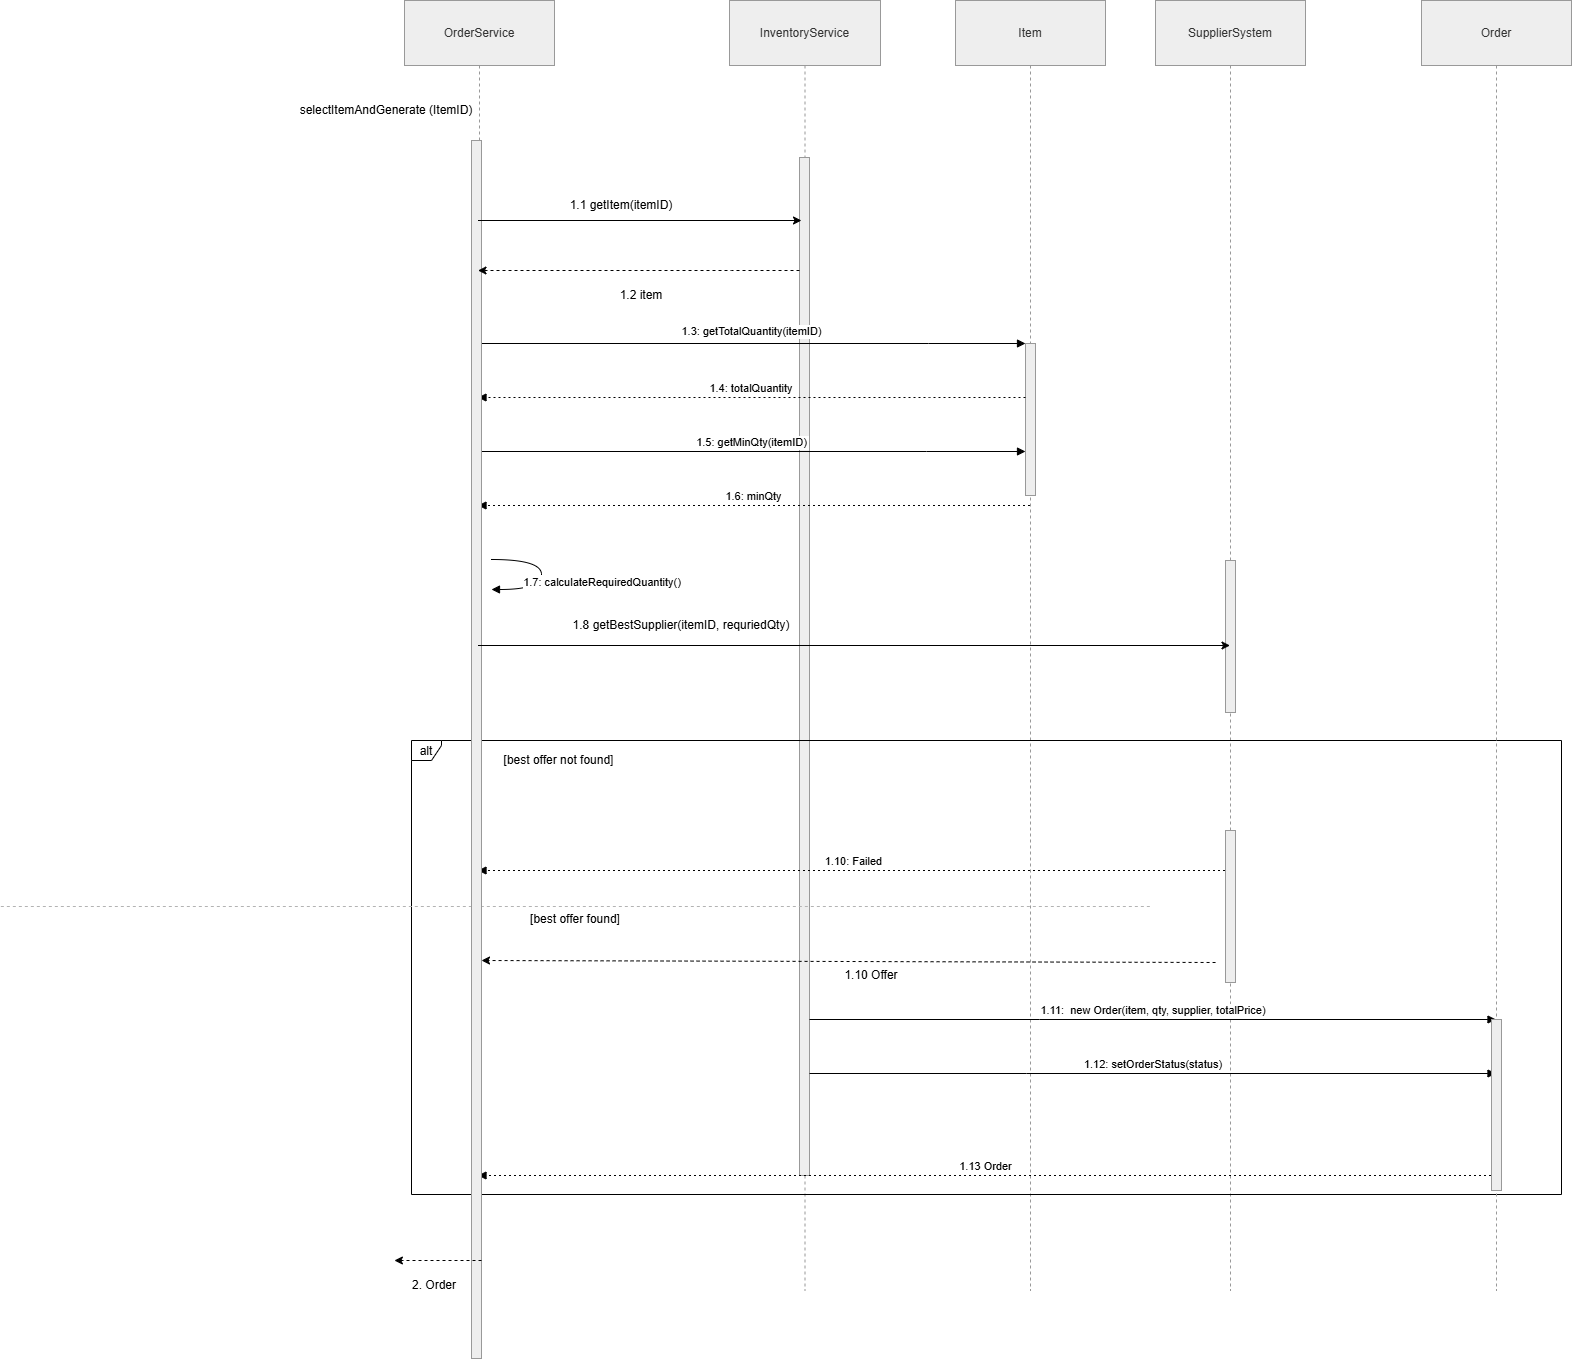

The diagram above was exported from draw.io. Its source (the exported page's mxGraphModel, read from the mxfile embedded in the PNG):
<mxGraphModel dx="3324" dy="1482" grid="1" gridSize="10" guides="1" tooltips="1" connect="1" arrows="1" fold="1" page="1" pageScale="1" pageWidth="850" pageHeight="1100" math="0" shadow="0">
  <root>
    <mxCell id="0" />
    <mxCell id="1" parent="0" />
    <mxCell id="gLIWUCjFOa52d8spOJMO-1" parent="1" style="shape=umlLifeline;perimeter=lifelinePerimeter;whiteSpace=wrap;container=1;dropTarget=0;collapsible=0;recursiveResize=0;outlineConnect=0;portConstraint=eastwest;newEdgeStyle={&quot;edgeStyle&quot;:&quot;elbowEdgeStyle&quot;,&quot;elbow&quot;:&quot;vertical&quot;,&quot;curved&quot;:0,&quot;rounded&quot;:0};size=65;fillColor=light-dark(#eeeeee,#1f2020);strokeColor=light-dark(#999999,#cccccc);fontColor=light-dark(#333333,#cccccc);" value="OrderService" vertex="1">
      <mxGeometry height="1290" width="150" x="113" y="20" as="geometry" />
    </mxCell>
    <mxCell id="gLIWUCjFOa52d8spOJMO-2" parent="gLIWUCjFOa52d8spOJMO-1" style="points=[];perimeter=orthogonalPerimeter;outlineConnect=0;targetShapes=umlLifeline;portConstraint=eastwest;newEdgeStyle={&quot;edgeStyle&quot;:&quot;elbowEdgeStyle&quot;,&quot;elbow&quot;:&quot;vertical&quot;,&quot;curved&quot;:0,&quot;rounded&quot;:0};fillColor=light-dark(#eeeeee,#1f2020);strokeColor=light-dark(#999999,#cccccc);fontColor=light-dark(#333333,#cccccc);" value="" vertex="1">
      <mxGeometry width="10" x="70" as="geometry" />
    </mxCell>
    <mxCell id="gLIWUCjFOa52d8spOJMO-3" parent="1" style="shape=umlLifeline;perimeter=lifelinePerimeter;whiteSpace=wrap;container=1;dropTarget=0;collapsible=0;recursiveResize=0;outlineConnect=0;portConstraint=eastwest;newEdgeStyle={&quot;edgeStyle&quot;:&quot;elbowEdgeStyle&quot;,&quot;elbow&quot;:&quot;vertical&quot;,&quot;curved&quot;:0,&quot;rounded&quot;:0};size=65;fillColor=light-dark(#eeeeee,#1f2020);strokeColor=light-dark(#999999,#cccccc);fontColor=light-dark(#333333,#cccccc);" value="InventoryService" vertex="1">
      <mxGeometry height="1290" width="151" x="438" y="20" as="geometry" />
    </mxCell>
    <mxCell id="gLIWUCjFOa52d8spOJMO-4" parent="gLIWUCjFOa52d8spOJMO-3" style="points=[];perimeter=orthogonalPerimeter;outlineConnect=0;targetShapes=umlLifeline;portConstraint=eastwest;newEdgeStyle={&quot;edgeStyle&quot;:&quot;elbowEdgeStyle&quot;,&quot;elbow&quot;:&quot;vertical&quot;,&quot;curved&quot;:0,&quot;rounded&quot;:0};fillColor=light-dark(#eeeeee,#1f2020);strokeColor=light-dark(#999999,#cccccc);fontColor=light-dark(#333333,#cccccc);" value="" vertex="1">
      <mxGeometry height="1018" width="10" x="70" y="157" as="geometry" />
    </mxCell>
    <mxCell id="gLIWUCjFOa52d8spOJMO-5" parent="1" style="shape=umlLifeline;perimeter=lifelinePerimeter;whiteSpace=wrap;container=1;dropTarget=0;collapsible=0;recursiveResize=0;outlineConnect=0;portConstraint=eastwest;newEdgeStyle={&quot;edgeStyle&quot;:&quot;elbowEdgeStyle&quot;,&quot;elbow&quot;:&quot;vertical&quot;,&quot;curved&quot;:0,&quot;rounded&quot;:0};size=65;fillColor=light-dark(#eeeeee,#1f2020);strokeColor=light-dark(#999999,#cccccc);fontColor=light-dark(#333333,#cccccc);" value="Item" vertex="1">
      <mxGeometry height="1290" width="150" x="664" y="20" as="geometry" />
    </mxCell>
    <mxCell id="gLIWUCjFOa52d8spOJMO-6" parent="gLIWUCjFOa52d8spOJMO-5" style="points=[];perimeter=orthogonalPerimeter;outlineConnect=0;targetShapes=umlLifeline;portConstraint=eastwest;newEdgeStyle={&quot;edgeStyle&quot;:&quot;elbowEdgeStyle&quot;,&quot;elbow&quot;:&quot;vertical&quot;,&quot;curved&quot;:0,&quot;rounded&quot;:0};fillColor=light-dark(#eeeeee,#1f2020);strokeColor=light-dark(#999999,#cccccc);fontColor=light-dark(#333333,#cccccc);" value="" vertex="1">
      <mxGeometry height="152" width="10" x="70" y="343" as="geometry" />
    </mxCell>
    <mxCell id="gLIWUCjFOa52d8spOJMO-7" parent="1" style="shape=umlLifeline;perimeter=lifelinePerimeter;whiteSpace=wrap;container=1;dropTarget=0;collapsible=0;recursiveResize=0;outlineConnect=0;portConstraint=eastwest;newEdgeStyle={&quot;edgeStyle&quot;:&quot;elbowEdgeStyle&quot;,&quot;elbow&quot;:&quot;vertical&quot;,&quot;curved&quot;:0,&quot;rounded&quot;:0};size=65;fillColor=light-dark(#eeeeee,#1f2020);strokeColor=light-dark(#999999,#cccccc);fontColor=light-dark(#333333,#cccccc);" value="SupplierSystem" vertex="1">
      <mxGeometry height="1290" width="150" x="864" y="20" as="geometry" />
    </mxCell>
    <mxCell id="gLIWUCjFOa52d8spOJMO-36" parent="gLIWUCjFOa52d8spOJMO-7" style="points=[];perimeter=orthogonalPerimeter;outlineConnect=0;targetShapes=umlLifeline;portConstraint=eastwest;newEdgeStyle={&quot;edgeStyle&quot;:&quot;elbowEdgeStyle&quot;,&quot;elbow&quot;:&quot;vertical&quot;,&quot;curved&quot;:0,&quot;rounded&quot;:0};fillColor=light-dark(#eeeeee,#1f2020);strokeColor=light-dark(#999999,#cccccc);fontColor=light-dark(#333333,#cccccc);" value="" vertex="1">
      <mxGeometry height="152" width="10" x="70" y="560" as="geometry" />
    </mxCell>
    <mxCell id="gLIWUCjFOa52d8spOJMO-9" parent="1" style="shape=umlFrame;pointerEvents=0;dropTarget=0;height=20;width=30;" value="alt" vertex="1">
      <mxGeometry height="454" width="1150" x="120" y="760" as="geometry" />
    </mxCell>
    <mxCell id="gLIWUCjFOa52d8spOJMO-11" parent="gLIWUCjFOa52d8spOJMO-9" style="shape=line;dashed=1;whiteSpace=wrap;verticalAlign=top;labelPosition=center;verticalLabelPosition=middle;align=center;strokeColor=#B3B3B3;" value="[best offer found]" vertex="1">
      <mxGeometry height="3" width="1150" x="-410.6637362637362" y="164.5" as="geometry" />
    </mxCell>
    <mxCell id="gLIWUCjFOa52d8spOJMO-14" edge="1" parent="1" source="gLIWUCjFOa52d8spOJMO-1" style="verticalAlign=bottom;edgeStyle=elbowEdgeStyle;elbow=vertical;curved=0;rounded=0;endArrow=block;" target="gLIWUCjFOa52d8spOJMO-6" value="1.3: getTotalQuantity(itemID)">
      <mxGeometry relative="1" x="-0.0027" y="3" as="geometry">
        <mxPoint as="offset" />
        <Array as="points">
          <mxPoint x="637" y="363" />
        </Array>
      </mxGeometry>
    </mxCell>
    <mxCell id="gLIWUCjFOa52d8spOJMO-15" edge="1" parent="1" source="gLIWUCjFOa52d8spOJMO-6" style="verticalAlign=bottom;edgeStyle=elbowEdgeStyle;elbow=vertical;curved=0;rounded=0;dashed=1;dashPattern=2 3;endArrow=block;" target="gLIWUCjFOa52d8spOJMO-1" value="1.4: totalQuantity">
      <mxGeometry relative="1" as="geometry">
        <Array as="points">
          <mxPoint x="638" y="417" />
        </Array>
      </mxGeometry>
    </mxCell>
    <mxCell id="gLIWUCjFOa52d8spOJMO-16" edge="1" parent="1" source="gLIWUCjFOa52d8spOJMO-1" style="verticalAlign=bottom;edgeStyle=elbowEdgeStyle;elbow=vertical;curved=0;rounded=0;endArrow=block;" target="gLIWUCjFOa52d8spOJMO-6" value="1.5: getMinQty(itemID)">
      <mxGeometry relative="1" as="geometry">
        <Array as="points">
          <mxPoint x="635" y="471" />
        </Array>
      </mxGeometry>
    </mxCell>
    <mxCell id="gLIWUCjFOa52d8spOJMO-17" edge="1" parent="1" source="gLIWUCjFOa52d8spOJMO-5" style="verticalAlign=bottom;edgeStyle=elbowEdgeStyle;elbow=vertical;curved=0;rounded=0;dashed=1;dashPattern=2 3;endArrow=block;" target="gLIWUCjFOa52d8spOJMO-1" value="1.6: minQty">
      <mxGeometry relative="1" as="geometry">
        <Array as="points">
          <mxPoint x="638" y="525" />
        </Array>
      </mxGeometry>
    </mxCell>
    <mxCell id="gLIWUCjFOa52d8spOJMO-18" edge="1" parent="1" style="curved=1;endArrow=block;rounded=0;" value="1.7: calculateRequiredQuantity()">
      <mxGeometry relative="1" x="-0.2308" y="31" as="geometry">
        <mxPoint x="30" y="22" as="offset" />
        <Array as="points">
          <mxPoint x="250" y="579" />
          <mxPoint x="250" y="609" />
        </Array>
        <mxPoint x="200" y="579" as="sourcePoint" />
        <mxPoint x="200" y="609" as="targetPoint" />
      </mxGeometry>
    </mxCell>
    <mxCell id="gLIWUCjFOa52d8spOJMO-20" edge="1" parent="1" source="gLIWUCjFOa52d8spOJMO-7" style="verticalAlign=bottom;edgeStyle=elbowEdgeStyle;elbow=vertical;curved=0;rounded=0;dashed=1;dashPattern=2 3;endArrow=block;" target="gLIWUCjFOa52d8spOJMO-1" value="1.10: Failed">
      <mxGeometry relative="1" as="geometry">
        <Array as="points">
          <mxPoint x="362" y="890" />
        </Array>
      </mxGeometry>
    </mxCell>
    <mxCell id="gLIWUCjFOa52d8spOJMO-21" edge="1" parent="1" source="gLIWUCjFOa52d8spOJMO-4" style="verticalAlign=bottom;edgeStyle=elbowEdgeStyle;elbow=vertical;curved=0;rounded=0;endArrow=block;" target="gLIWUCjFOa52d8spOJMO-42" value="1.11:  new Order(item, qty, supplier, totalPrice)">
      <mxGeometry relative="1" as="geometry">
        <Array as="points">
          <mxPoint x="748" y="1039" />
        </Array>
      </mxGeometry>
    </mxCell>
    <mxCell id="gLIWUCjFOa52d8spOJMO-22" edge="1" parent="1" source="gLIWUCjFOa52d8spOJMO-4" style="verticalAlign=bottom;edgeStyle=elbowEdgeStyle;elbow=vertical;curved=0;rounded=0;endArrow=block;" target="gLIWUCjFOa52d8spOJMO-42" value="1.12: setOrderStatus(status)">
      <mxGeometry relative="1" as="geometry">
        <Array as="points">
          <mxPoint x="735" y="1093" />
        </Array>
      </mxGeometry>
    </mxCell>
    <mxCell id="gLIWUCjFOa52d8spOJMO-23" edge="1" parent="1" source="gLIWUCjFOa52d8spOJMO-42" style="verticalAlign=bottom;edgeStyle=elbowEdgeStyle;elbow=vertical;curved=0;rounded=0;dashed=1;dashPattern=2 3;endArrow=block;" target="gLIWUCjFOa52d8spOJMO-1" value="1.13 Order">
      <mxGeometry relative="1" as="geometry">
        <Array as="points">
          <mxPoint x="362" y="1195" />
        </Array>
      </mxGeometry>
    </mxCell>
    <mxCell id="gLIWUCjFOa52d8spOJMO-30" parent="1" style="points=[];perimeter=orthogonalPerimeter;outlineConnect=0;targetShapes=umlLifeline;portConstraint=eastwest;newEdgeStyle={&quot;edgeStyle&quot;:&quot;elbowEdgeStyle&quot;,&quot;elbow&quot;:&quot;vertical&quot;,&quot;curved&quot;:0,&quot;rounded&quot;:0};fillColor=light-dark(#eeeeee,#1f2020);strokeColor=light-dark(#999999,#cccccc);fontColor=light-dark(#333333,#cccccc);" value="" vertex="1">
      <mxGeometry height="1218" width="10" x="180" y="160" as="geometry" />
    </mxCell>
    <mxCell id="gLIWUCjFOa52d8spOJMO-31" edge="1" parent="1" source="gLIWUCjFOa52d8spOJMO-1" style="endArrow=classic;html=1;rounded=0;" value="">
      <mxGeometry height="50" relative="1" width="50" as="geometry">
        <mxPoint x="520" y="290" as="sourcePoint" />
        <mxPoint x="510" y="240" as="targetPoint" />
      </mxGeometry>
    </mxCell>
    <mxCell id="gLIWUCjFOa52d8spOJMO-32" parent="1" style="text;html=1;whiteSpace=wrap;strokeColor=none;fillColor=none;align=center;verticalAlign=middle;rounded=0;" value="1.1 getItem(itemID)" vertex="1">
      <mxGeometry height="30" width="160" x="250" y="210" as="geometry" />
    </mxCell>
    <mxCell id="gLIWUCjFOa52d8spOJMO-33" edge="1" parent="1" source="gLIWUCjFOa52d8spOJMO-4" style="endArrow=classic;html=1;rounded=0;dashed=1;" target="gLIWUCjFOa52d8spOJMO-1" value="">
      <mxGeometry height="50" relative="1" width="50" as="geometry">
        <Array as="points">
          <mxPoint x="440" y="290" />
        </Array>
        <mxPoint x="520" y="290" as="sourcePoint" />
        <mxPoint x="570" y="240" as="targetPoint" />
      </mxGeometry>
    </mxCell>
    <mxCell id="gLIWUCjFOa52d8spOJMO-34" parent="1" style="text;html=1;whiteSpace=wrap;strokeColor=none;fillColor=none;align=center;verticalAlign=middle;rounded=0;" value="1.2 item" vertex="1">
      <mxGeometry height="30" width="60" x="320" y="300" as="geometry" />
    </mxCell>
    <mxCell id="gLIWUCjFOa52d8spOJMO-35" edge="1" parent="1" source="gLIWUCjFOa52d8spOJMO-1" style="endArrow=classic;html=1;rounded=0;" target="gLIWUCjFOa52d8spOJMO-7" value="">
      <mxGeometry height="50" relative="1" width="50" as="geometry">
        <mxPoint x="290" y="720" as="sourcePoint" />
        <mxPoint x="510" y="620" as="targetPoint" />
      </mxGeometry>
    </mxCell>
    <mxCell id="gLIWUCjFOa52d8spOJMO-37" parent="1" style="text;html=1;whiteSpace=wrap;strokeColor=none;fillColor=none;align=center;verticalAlign=middle;rounded=0;" value="1.8 getBestSupplier(itemID, requriedQty)" vertex="1">
      <mxGeometry height="30" width="260" x="260" y="630" as="geometry" />
    </mxCell>
    <mxCell id="gLIWUCjFOa52d8spOJMO-38" parent="1" style="points=[];perimeter=orthogonalPerimeter;outlineConnect=0;targetShapes=umlLifeline;portConstraint=eastwest;newEdgeStyle={&quot;edgeStyle&quot;:&quot;elbowEdgeStyle&quot;,&quot;elbow&quot;:&quot;vertical&quot;,&quot;curved&quot;:0,&quot;rounded&quot;:0};fillColor=light-dark(#eeeeee,#1f2020);strokeColor=light-dark(#999999,#cccccc);fontColor=light-dark(#333333,#cccccc);" value="" vertex="1">
      <mxGeometry height="152" width="10" x="934" y="850" as="geometry" />
    </mxCell>
    <mxCell id="gLIWUCjFOa52d8spOJMO-10" parent="1" style="text;strokeColor=none;fillColor=none;align=center;verticalAlign=middle;whiteSpace=wrap;" value="[best offer not found]" vertex="1">
      <mxGeometry height="20" width="875.044814340589" x="-170.00481434058895" y="770" as="geometry" />
    </mxCell>
    <mxCell id="gLIWUCjFOa52d8spOJMO-40" edge="1" parent="1" style="endArrow=classic;html=1;rounded=0;entryX=0.071;entryY=0.5;entryDx=0;entryDy=0;entryPerimeter=0;dashed=1;" value="">
      <mxGeometry height="50" relative="1" width="50" as="geometry">
        <mxPoint x="924.06" y="982" as="sourcePoint" />
        <mxPoint x="190.00000000000006" y="980" as="targetPoint" />
      </mxGeometry>
    </mxCell>
    <mxCell id="gLIWUCjFOa52d8spOJMO-41" parent="1" style="text;html=1;whiteSpace=wrap;strokeColor=none;fillColor=none;align=center;verticalAlign=middle;rounded=0;" value="1.10 Offer" vertex="1">
      <mxGeometry height="30" width="60" x="550" y="980" as="geometry" />
    </mxCell>
    <mxCell id="gLIWUCjFOa52d8spOJMO-42" parent="1" style="shape=umlLifeline;perimeter=lifelinePerimeter;whiteSpace=wrap;container=1;dropTarget=0;collapsible=0;recursiveResize=0;outlineConnect=0;portConstraint=eastwest;newEdgeStyle={&quot;edgeStyle&quot;:&quot;elbowEdgeStyle&quot;,&quot;elbow&quot;:&quot;vertical&quot;,&quot;curved&quot;:0,&quot;rounded&quot;:0};size=65;fillColor=light-dark(#eeeeee,#1f2020);strokeColor=light-dark(#999999,#cccccc);fontColor=light-dark(#333333,#cccccc);" value="Order" vertex="1">
      <mxGeometry height="1290" width="150" x="1130" y="20" as="geometry" />
    </mxCell>
    <mxCell id="gLIWUCjFOa52d8spOJMO-43" parent="gLIWUCjFOa52d8spOJMO-42" style="points=[];perimeter=orthogonalPerimeter;outlineConnect=0;targetShapes=umlLifeline;portConstraint=eastwest;newEdgeStyle={&quot;edgeStyle&quot;:&quot;elbowEdgeStyle&quot;,&quot;elbow&quot;:&quot;vertical&quot;,&quot;curved&quot;:0,&quot;rounded&quot;:0};fillColor=light-dark(#eeeeee,#1f2020);strokeColor=light-dark(#999999,#cccccc);fontColor=light-dark(#333333,#cccccc);" value="" vertex="1">
      <mxGeometry height="171" width="10" x="70" y="1019" as="geometry" />
    </mxCell>
    <mxCell id="gLIWUCjFOa52d8spOJMO-48" parent="1" style="text;html=1;whiteSpace=wrap;strokeColor=none;fillColor=none;align=center;verticalAlign=middle;rounded=0;" value="&lt;p class=&quot;MsoNormal&quot;&gt;&lt;span lang=&quot;en-IL&quot;&gt;selectItemAndGenerate (ItemID)&lt;/span&gt;&lt;/p&gt;" vertex="1">
      <mxGeometry height="40" width="210" x="-10" y="110" as="geometry" />
    </mxCell>
    <mxCell id="gLIWUCjFOa52d8spOJMO-50" parent="1" style="text;html=1;whiteSpace=wrap;strokeColor=none;fillColor=none;align=center;verticalAlign=middle;rounded=0;" value="2. Order" vertex="1">
      <mxGeometry height="30" width="60" x="113" y="1290" as="geometry" />
    </mxCell>
    <mxCell id="gLIWUCjFOa52d8spOJMO-51" edge="1" parent="1" style="endArrow=classic;html=1;rounded=0;dashed=1;" value="">
      <mxGeometry height="50" relative="1" width="50" as="geometry">
        <mxPoint x="190" y="1280" as="sourcePoint" />
        <mxPoint x="102.9000244140625" y="1280" as="targetPoint" />
      </mxGeometry>
    </mxCell>
  </root>
</mxGraphModel>